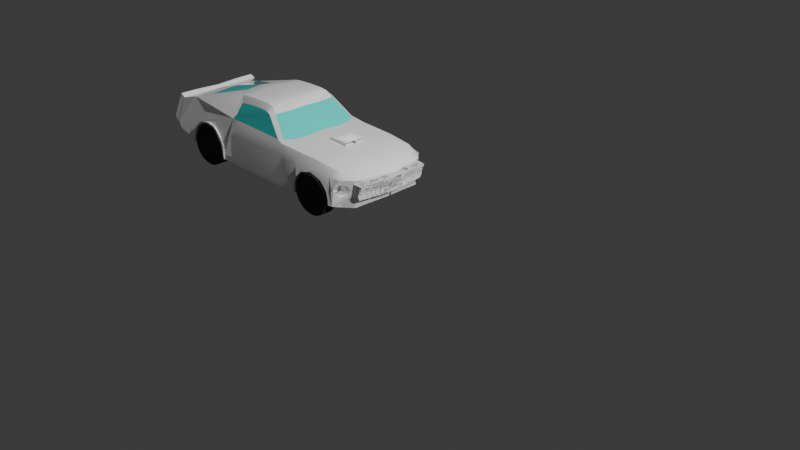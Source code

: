 # Source: Mustang19.blend  (saved by Blender 4.3.34; exported with 4.5.12 LTS)
import bpy
from mathutils import Matrix  # noqa: F401  (used for matrix-valued properties, if any)

bpy.ops.wm.read_factory_settings(use_empty=True)
scene = bpy.context.scene
scene.name = 'Scene'

# ---- collections
col_collection = bpy.data.collections.new('Collection'); scene.collection.children.link(col_collection)

# ---- materials (node trees are filled in below, after node groups)
mat_material_005 = bpy.data.materials.new('Material.005')
mat_material_001 = bpy.data.materials.new('Material.001')
mat_material = bpy.data.materials.new('Material')
mat_material_003 = bpy.data.materials.new('Material.003')
mat_material_004 = bpy.data.materials.new('Material.004')

# ---- node groups
ng_smooth_by_angle = bpy.data.node_groups.new('Smooth by Angle', 'GeometryNodeTree')
_s = ng_smooth_by_angle.interface.new_socket(name='Mesh', in_out='OUTPUT', socket_type='NodeSocketGeometry')
_s = ng_smooth_by_angle.interface.new_socket(name='Mesh', in_out='INPUT', socket_type='NodeSocketGeometry')
_s = ng_smooth_by_angle.interface.new_socket(name='Angle', in_out='INPUT', socket_type='NodeSocketFloat')
_s.subtype = 'ANGLE'
_s.default_value = 0.5236
_s.min_value = 0.0
_s.max_value = 3.142
_s.description = 'Maximum face angle for smooth edges'
_s = ng_smooth_by_angle.interface.new_socket(name='Ignore Sharpness', in_out='INPUT', socket_type='NodeSocketBool')
_s.force_non_field = True
ng_smooth_by_angle.description = 'Set the sharpness of mesh edges based on the angle between the neighboring faces'
ng_smooth_by_angle.is_modifier = True
_N = ng_smooth_by_angle.nodes; _L = ng_smooth_by_angle.links
n0 = _N.new('GeometryNodeSetShadeSmooth'); n0.name = 'Set Shade Smooth'; n0.location = (120, -80)
n0.domain = 'EDGE'
n1 = _N.new('GeometryNodeSetShadeSmooth'); n1.name = 'Set Shade Smooth.001'; n1.location = (300, -80)
n2 = _N.new('NodeGroupOutput'); n2.name = 'Group Output'; n2.location = (480, -80)
n3 = _N.new('GeometryNodeInputMeshEdgeAngle'); n3.name = 'Edge Angle'; n3.location = (-440, -240)
n4 = _N.new('NodeGroupInput'); n4.name = 'Group Input'; n4.location = (-80, -80)
n5 = _N.new('GeometryNodeInputEdgeSmooth'); n5.name = 'Is Edge Smooth'; n5.location = (-260, -120)
n6 = _N.new('GeometryNodeInputShadeSmooth'); n6.name = 'Is Shade Smooth'; n6.location = (-440, -397)
n7 = _N.new('FunctionNodeCompare'); n7.name = 'Compare'; n7.location = (-260, -260)
n7.operation = 'LESS_EQUAL'
n7.inputs[6].default_value = (0.0, 0.0, 0.0, 0.0)
n7.inputs[7].default_value = (0.0, 0.0, 0.0, 0.0)
n8 = _N.new('FunctionNodeBooleanMath'); n8.name = 'Boolean Math.001'; n8.location = (-80, -260)
n9 = _N.new('NodeGroupInput'); n9.name = 'Group Input.001'; n9.location = (-440, -329)
n10 = _N.new('NodeGroupInput'); n10.name = 'Group Input.002'; n10.location = (-259, -189)
n11 = _N.new('FunctionNodeBooleanMath'); n11.name = 'Boolean Math'; n11.location = (-80, -149)
n11.operation = 'OR'
n12 = _N.new('FunctionNodeBooleanMath'); n12.name = 'Boolean Math.002'; n12.location = (-260, -380)
n12.operation = 'OR'
n13 = _N.new('NodeGroupInput'); n13.name = 'Group Input.003'; n13.location = (-440, -460)
_L.new(n3.outputs[0], n7.inputs[0])
_L.new(n1.outputs[0], n2.inputs[0])
_L.new(n9.outputs[1], n7.inputs[1])
_L.new(n7.outputs[0], n8.inputs[0])
_L.new(n4.outputs[0], n0.inputs[0])
_L.new(n0.outputs[0], n1.inputs[0])
_L.new(n8.outputs[0], n0.inputs[2])
_L.new(n10.outputs[2], n11.inputs[1])
_L.new(n5.outputs[0], n11.inputs[0])
_L.new(n11.outputs[0], n0.inputs[1])
_L.new(n13.outputs[2], n12.inputs[1])
_L.new(n6.outputs[0], n12.inputs[0])
_L.new(n12.outputs[0], n8.inputs[1])
n2.is_active_output = True

# ---- material node trees
mat_material_005.use_nodes = True; mat_material_005.node_tree.nodes.clear()
_N = mat_material_005.node_tree.nodes; _L = mat_material_005.node_tree.links
n0 = _N.new('ShaderNodeBsdfPrincipled'); n0.name = 'Principled BSDF'; n0.location = (351, 263)
n0.inputs[0].default_value = (1.0, 1.0, 1.0, 1.0)
n0.inputs[2].default_value = 0.3
n0.inputs[3].default_value = 1.45
n1 = _N.new('ShaderNodeOutputMaterial'); n1.name = 'Material Output'; n1.location = (1198, 11)
n2 = _N.new('ShaderNodeLayerWeight'); n2.name = 'Layer Weight'; n2.location = (-348, 224)
n3 = _N.new('ShaderNodeValToRGB'); n3.name = 'Color Ramp'; n3.location = (-175, 251)
while len(n3.color_ramp.elements) > 1: n3.color_ramp.elements.remove(n3.color_ramp.elements[-1])
n3.color_ramp.elements[0].position = 0.0; n3.color_ramp.elements[0].color = (0.0, 0.0, 0.0, 1.0)
_e = n3.color_ramp.elements.new(1.0); _e.color = (1.0, 1.0, 1.0, 1.0)
n4 = _N.new('ShaderNodeMix'); n4.name = 'Mix'; n4.location = (100, 231)
n4.data_type = 'RGBA'
n4.inputs[6].default_value = (0.4969, 0.003035, 0.01033, 1.0)
n4.inputs[7].default_value = (0.4969, 0.003035, 0.01033, 1.0)
_L.new(n2.outputs[1], n3.inputs[0])
_L.new(n3.outputs[0], n4.inputs[0])
_L.new(n0.outputs[0], n1.inputs[0])
n1.is_active_output = True
mat_material_001.use_nodes = True; mat_material_001.node_tree.nodes.clear()
_N = mat_material_001.node_tree.nodes; _L = mat_material_001.node_tree.links
n0 = _N.new('ShaderNodeBsdfPrincipled'); n0.name = 'Principled BSDF'; n0.location = (10, 300)
n0.inputs[0].default_value = (0.05404, 0.8003, 0.7264, 1.0)
n0.inputs[2].default_value = 0.0
n1 = _N.new('ShaderNodeOutputMaterial'); n1.name = 'Material Output'; n1.location = (300, 300)
_L.new(n0.outputs[0], n1.inputs[0])
n1.is_active_output = True
mat_material.use_nodes = True; mat_material.node_tree.nodes.clear()
_N = mat_material.node_tree.nodes; _L = mat_material.node_tree.links
n0 = _N.new('ShaderNodeBsdfPrincipled'); n0.name = 'Principled BSDF'; n0.location = (-14, 296)
n0.inputs[0].default_value = (0.02679, 0.02679, 0.02679, 1.0)
n0.inputs[2].default_value = 1.0
n1 = _N.new('ShaderNodeOutputMaterial'); n1.name = 'Material Output'; n1.location = (276, 296)
_L.new(n0.outputs[0], n1.inputs[0])
n1.is_active_output = True
mat_material_003.use_nodes = True; mat_material_003.node_tree.nodes.clear()
_N = mat_material_003.node_tree.nodes; _L = mat_material_003.node_tree.links
n0 = _N.new('ShaderNodeBsdfPrincipled'); n0.name = 'Principled BSDF'; n0.location = (10, 300)
n0.inputs[0].default_value = (1.0, 1.0, 1.0, 1.0)
n1 = _N.new('ShaderNodeOutputMaterial'); n1.name = 'Material Output'; n1.location = (300, 300)
_L.new(n0.outputs[0], n1.inputs[0])
n1.is_active_output = True
mat_material_004.use_nodes = True; mat_material_004.node_tree.nodes.clear()
_N = mat_material_004.node_tree.nodes; _L = mat_material_004.node_tree.links
n0 = _N.new('ShaderNodeBsdfPrincipled'); n0.name = 'Principled BSDF'; n0.location = (10, 300)
n0.inputs[0].default_value = (0.2115, 0.2115, 0.2115, 1.0)
n1 = _N.new('ShaderNodeOutputMaterial'); n1.name = 'Material Output'; n1.location = (300, 300)
_L.new(n0.outputs[0], n1.inputs[0])
n1.is_active_output = True

# ---- world
world_world = bpy.data.worlds.new('World'); scene.world = world_world
world_world.use_nodes = True; world_world.node_tree.nodes.clear()
_N = world_world.node_tree.nodes; _L = world_world.node_tree.links
n0 = _N.new('ShaderNodeOutputWorld'); n0.name = 'World Output'; n0.location = (300, 300)
n1 = _N.new('ShaderNodeBackground'); n1.name = 'Background'; n1.location = (10, 300)
n1.inputs[0].default_value = (0.05088, 0.05088, 0.05088, 1.0)
_L.new(n1.outputs[0], n0.inputs[0])
n0.is_active_output = True
world_world.color = (0.05088, 0.05088, 0.05088)
world_world.sun_shadow_jitter_overblur = 0.0

# ---- cameras
cam_camera = bpy.data.cameras.new('Camera')
cam_camera.clip_end = 100.0
cam_camera.ortho_scale = 7.314

# ---- lights
light_light = bpy.data.lights.new('Light', 'POINT')
light_light.energy = 1000.0
light_light.shadow_soft_size = 0.1
light_sun = bpy.data.lights.new('Sun', 'SUN')
light_sun.energy = 1.55

# ---- meshes
me_cube_001 = bpy.data.meshes.new('Cube.001')
me_cube_001.from_pydata([(-6.72, 1.157, 3.951), (-0.4206, 0.9069, 3.676), (-6.72, 4.615e-08, 3.951), (-6.555, 8.995e-08, 4.605), (-0.3477, 4.556e-08, 3.7), (-0.157, 1.256e-07, 4.345), (-1.398, 1.204, 4.353), (-1.391, 8.941e-08, 4.616), (-4.71, 1.271, 3.741), (-2.424, 1.22, 4.361), (-3.251, 8.776e-08, 5.17), (-2.538, 1.22, 4.355), (-2.472, 8.886e-08, 4.656), (-4.375, 1.165, 4.38), (-4.332, 8.8e-08, 5.192), (-2.574, 1.268, 3.805), (-4.51, 9.917e-08, 5.18), (-6.401, 8.862e-08, 4.654), (-5.939, 8.036e-08, 4.798), (-0.8811, 1.196, 4.35), (-0.7813, 1.025e-07, 4.558), (-0.2842, 1.15e-07, 4.453), (-6.555, 1.061, 4.605), (-0.3221, 8.927e-08, 3.92), (-0.3427, 0.9056, 4.333), (-1.453, 1.089, 4.535), (-2.373, 1.101, 4.554), (-4.515, 1.065, 4.618), (-2.68, 1.012, 4.614), (-4.305, 1.067, 4.619), (-5.464, 1.008, 4.672), (-0.8168, 1.061, 4.48), (-0.2416, 0.5148, 4.356), (-1.391, 0.8449, 4.616), (-3.383, 0.906, 5.053), (-2.561, 0.8172, 4.6), (-4.231, 0.882, 5.02), (-4.367, 0.882, 4.992), (-0.7813, 0.8449, 4.558), (-0.3981, 0.5959, 4.453), (-3.767, 8.817e-08, 5.221), (-2.514, 1.263, 3.945), (-3.74, 0.8793, 5.057), (-3.493, 8.904e-08, 5.217), (-3.52, 0.8931, 5.07), (-2.494, 1.256, 4.124), (-2.498, 1.22, 4.251), (-4.049, 8.925e-08, 5.208), (-4.015, 0.882, 5.045), (-4.83, 1.064e-07, 5.117), (-3.084, 7.497e-08, 5.071), (-2.783, 1.085, 4.609), (-3.28, 0.9224, 5.03), (-2.478, 0.4296, 4.623), (-2.042, 1.276, 3.616), (-2.03, 1.265, 3.875), (-1.971, 1.26, 4.02), (-1.771, 1.273, 4.204), (-1.604, 1.273, 4.247), (-1.468, 1.261, 4.286), (-1.254, 1.265, 4.239), (-1.116, 1.268, 4.192), (-1.005, 1.273, 4.098), (-0.9089, 1.284, 3.995), (-0.8006, 1.23, 3.679), (-5.891, 1.224, 3.898), (-0.4866, 0.926, 3.985), (-5.914, 1.232, 3.694), (-4.711, 1.276, 3.604), (-4.904, 1.253, 4.158), (-4.766, 1.263, 3.959), (-4.734, 1.266, 3.88), (-4.705, 1.272, 3.712), (-5.791, 1.221, 4.077), (-5.619, 1.221, 4.23), (-5.441, 1.225, 4.309), (-5.266, 1.232, 4.313), (-5.087, 1.24, 4.304), (-4.986, 1.246, 4.242), (-3.178, 0.8242, 5.036), (-3.329, 0.7771, 5.175), (-3.504, 0.7771, 5.195), (-3.767, 0.7771, 5.193), (-4.05, 0.7771, 5.185), (-4.284, 0.7814, 5.166), (-4.453, 0.796, 5.143), (-6.392, 0.8313, 4.613), (-5.892, 0.7025, 4.771), (-6.681, 1.054, 4.675), (-6.86, 1.162, 4.084), (-6.86, 5.96e-08, 4.084), (-6.681, 5.96e-08, 4.675), (-6.803, 2.193e-08, 3.958), (-6.803, 1.159, 3.958), (-6.617, 1.058, 4.648), (-6.617, 3.834e-08, 4.648), (-6.639, 1.174, 3.822), (-4.863, 0.3508, 5.069), (-6.055, 8.665e-08, 4.753), (-4.458, 0.9886, 4.719), (-3.102, 0.4076, 5.052), (-2.644, 1.106, 4.558), (-2.77, 1.271, 3.74), (-2.942, 1.271, 3.742), (-4.647, 1.271, 3.742), (-4.354, 1.116, 4.508), (-4.391, 1.271, 3.742), (-4.392, 1.249, 4.266), (-0.4944, 0.8411, 3.902), (-0.5566, 1.077, 4.323), (-0.607, 1.014, 4.427), (-0.6206, 1.183, 4.3), (-0.659, 1.232, 4.247), (-0.6928, 1.246, 4.181), (-0.7221, 1.254, 4.089), (-0.7294, 1.239, 4.024), (-0.6902, 1.214, 3.976), (-0.6082, 1.177, 3.916), (-0.5804, 1.052, 3.894), (-0.5235, 0.9754, 3.895), (-0.4681, 0.9462, 4.158), (-0.2389, 0.1251, 4.287), (-0.2584, 0.2299, 4.287), (-0.3098, 0.8518, 4.287), (-0.2537, 8.758e-08, 3.77), (-0.2347, 9.186e-08, 3.883), (-0.1918, 1.24e-07, 4.287), (-0.3651, 0.8889, 4.212), (-0.4542, 0.8703, 3.971), (-0.4529, 0.8068, 3.92), (-0.3219, 1.245e-07, 4.026), (-0.4188, 0.9027, 4.103), (-2.014, 1.215, 4.358), (-5.957, 1.229, 3.701), (-4.671, 1.276, 3.604), (-4.677, 1.271, 3.742), (-4.671, 1.272, 3.719), (-4.7, 1.258, 3.887), (-4.725, 1.251, 3.962), (-4.874, 1.244, 4.166), (-4.952, 1.237, 4.254), (-5.071, 1.224, 4.331), (-5.273, 1.203, 4.354), (-5.449, 1.203, 4.324), (-5.633, 1.203, 4.268), (-5.814, 1.215, 4.115), (-5.931, 1.22, 3.92), (-4.677, 1.313, 3.742), (-4.71, 1.313, 3.741), (-4.734, 1.308, 3.88), (-4.671, 1.3, 3.604), (-4.711, 1.3, 3.604), (-4.874, 1.297, 4.122), (-4.755, 1.306, 3.962), (-4.705, 1.314, 3.712), (-5.914, 1.275, 3.694), (-5.891, 1.267, 3.898), (-5.791, 1.263, 4.077), (-5.619, 1.245, 4.23), (-5.444, 1.245, 4.29), (-5.269, 1.27, 4.313), (-5.071, 1.267, 4.298), (-4.962, 1.289, 4.227), (-5.957, 1.271, 3.701), (-4.671, 1.314, 3.719), (-4.7, 1.301, 3.887), (-4.725, 1.293, 3.962), (-4.854, 1.293, 4.167), (-4.945, 1.294, 4.26), (-5.075, 1.292, 4.335), (-5.276, 1.303, 4.354), (-5.47, 1.28, 4.323), (-5.628, 1.27, 4.27), (-5.811, 1.266, 4.115), (-5.929, 1.271, 3.92), (-0.4735, 0.9366, 4.064), (-0.4451, 0.8865, 4.044), (-0.1605, 1.272e-07, 4.312), (-0.4905, 0.8962, 3.932), (-0.4114, 0.9427, 4.23), (-0.2753, 0.1251, 4.287), (-0.2948, 0.2299, 4.287), (-0.3462, 0.8518, 4.287), (-0.3583, 1.245e-07, 4.026), (-0.3585, 8.927e-08, 3.92), (-0.4893, 0.8068, 3.92), (-0.4015, 0.8889, 4.212), (-0.4815, 0.8865, 4.044), (-0.4906, 0.8703, 3.971), (-0.4552, 0.9027, 4.103), (-0.2282, 1.24e-07, 4.287), (-0.4746, 0.9357, 4.057), (-1.993, 8.911e-08, 4.638), (-1.391, 0.2718, 4.616), (-1.993, 0.2718, 4.638), (-1.435, 0.2718, 4.695), (-1.435, 9.099e-08, 4.695), (-1.926, 9.525e-08, 4.682), (-1.926, 0.2718, 4.682), (-1.43, 9.079e-08, 4.685), (-1.391, 0.2622, 4.616), (-1.43, 0.2631, 4.685), (-1.527, 0.2622, 4.616), (-1.527, 8.941e-08, 4.616), (-1.566, 9.079e-08, 4.685), (-1.566, 0.2631, 4.685), (-0.5778, 1.101, 4.213), (-0.596, 1.124, 4.214), (-0.6171, 1.148, 4.208), (-0.6481, 1.18, 4.189), (-0.6683, 1.199, 4.17), (-0.6894, 1.218, 4.14), (-0.7045, 1.229, 4.111), (-0.7143, 1.232, 4.086), (-0.7199, 1.231, 4.065), (-0.7259, 1.225, 4.035), (-0.7255, 1.222, 4.021), (-0.7074, 1.215, 4.005), (-0.6792, 1.198, 3.981), (-0.6485, 1.175, 3.958), (-0.6326, 1.153, 3.949), (-0.621, 1.129, 3.944), (-0.6091, 1.096, 3.943), (-0.5979, 1.066, 3.944), (-0.5846, 1.049, 3.946), (-0.569, 1.029, 3.96), (-0.5528, 1.008, 3.98), (-0.5358, 0.9887, 4.001), (-0.5157, 0.9709, 4.027), (-0.5074, 0.9666, 4.05), (-0.5018, 0.9657, 4.073), (-0.4962, 0.9659, 4.102), (-0.4969, 0.9732, 4.128), (-0.5045, 0.9852, 4.15), (-0.512, 1.001, 4.168), (-0.5246, 1.023, 4.189), (-0.535, 1.044, 4.202), (-0.5544, 1.071, 4.211), (-0.8194, 1.102, 4.184), (-0.8194, 1.121, 4.185), (-0.8194, 1.137, 4.181), (-0.8194, 1.161, 4.166), (-0.8194, 1.173, 4.153), (-0.8194, 1.189, 4.127), (-0.8194, 1.198, 4.104), (-0.8194, 1.201, 4.085), (-0.8194, 1.199, 4.067), (-0.8194, 1.198, 4.04), (-0.8194, 1.194, 4.031), (-0.8194, 1.189, 4.019), (-0.8194, 1.176, 4.0), (-0.8194, 1.159, 3.982), (-0.8194, 1.145, 3.977), (-0.8194, 1.126, 3.973), (-0.8194, 1.096, 3.972), (-0.8194, 1.068, 3.973), (-0.8194, 1.06, 3.974), (-0.8194, 1.048, 3.983), (-0.8194, 1.029, 4.001), (-0.8194, 1.011, 4.02), (-0.8194, 0.9981, 4.038), (-0.8194, 0.9954, 4.053), (-0.8194, 0.9945, 4.074), (-0.8194, 0.9947, 4.098), (-0.8194, 1.0, 4.117), (-0.8194, 1.009, 4.134), (-0.8194, 1.022, 4.148), (-0.8194, 1.041, 4.166), (-0.8194, 1.056, 4.176), (-0.8194, 1.077, 4.182), (-0.5918, 1.008, 3.98), (-0.5748, 0.9887, 4.001), (-0.7533, 1.231, 4.086), (-0.7588, 1.23, 4.065), (-0.5547, 0.9709, 4.027), (-0.7649, 1.224, 4.035), (-0.5464, 0.9666, 4.05), (-0.7645, 1.221, 4.021), (-0.5408, 0.9657, 4.073), (-0.7464, 1.215, 4.005), (-0.5351, 0.9659, 4.102), (-0.7182, 1.198, 3.981), (-0.5359, 0.9732, 4.128), (-0.6875, 1.175, 3.958), (-0.5434, 0.9852, 4.15), (-0.6716, 1.153, 3.949), (-0.6168, 1.101, 4.213), (-0.6349, 1.124, 4.214), (-0.551, 1.001, 4.168), (-0.66, 1.129, 3.944), (-0.6561, 1.148, 4.208), (-0.5636, 1.023, 4.189), (-0.6481, 1.096, 3.943), (-0.687, 1.18, 4.189), (-0.574, 1.044, 4.202), (-0.6368, 1.066, 3.944), (-0.7073, 1.198, 4.17), (-0.5933, 1.071, 4.211), (-0.6236, 1.049, 3.946), (-0.7283, 1.217, 4.14), (-0.608, 1.029, 3.96), (-0.7435, 1.228, 4.111), (-0.7265, 1.239, 4.02), (-0.8699, 1.279, 3.702), (-1.254, 1.265, 4.239), (-0.8194, 1.101, 4.213), (-0.8194, 1.124, 4.214), (-0.8194, 1.148, 4.208), (-0.8194, 1.18, 4.189), (-0.8194, 1.196, 4.17), (-0.8194, 1.215, 4.14), (-0.8194, 1.226, 4.111), (-0.8194, 1.23, 4.086), (-0.8194, 1.228, 4.065), (-0.8194, 1.226, 4.035), (-0.8194, 1.221, 4.021), (-0.8194, 1.215, 4.005), (-0.8194, 1.198, 3.981), (-0.8194, 1.175, 3.958), (-0.8194, 1.129, 3.944), (-0.8194, 1.153, 3.949), (-0.8194, 1.096, 3.943), (-0.8194, 1.066, 3.944), (-0.8194, 1.049, 3.946), (-0.8194, 1.029, 3.96), (-0.8194, 1.008, 3.98), (-0.8194, 0.9887, 4.001), (-0.8194, 0.9709, 4.027), (-0.8194, 0.9666, 4.05), (-0.8194, 0.9657, 4.073), (-0.8194, 0.9659, 4.102), (-0.8194, 0.9732, 4.128), (-0.8194, 0.9852, 4.15), (-0.8194, 1.001, 4.168), (-0.8194, 1.023, 4.189), (-0.8194, 1.044, 4.202), (-0.8194, 1.071, 4.211), (-4.71, 0.9711, 3.741), (-5.891, 0.9244, 3.898), (-5.914, 0.9325, 3.694), (-4.711, 0.9758, 3.604), (-4.904, 0.9527, 4.158), (-4.766, 0.9634, 3.959), (-4.734, 0.9663, 3.88), (-4.705, 0.9721, 3.712), (-5.791, 0.9205, 4.077), (-5.619, 0.921, 4.23), (-5.441, 0.925, 4.309), (-5.266, 0.9323, 4.313), (-5.087, 0.9405, 4.304), (-4.986, 0.9464, 4.242), (-5.957, 0.9289, 3.701), (-4.671, 0.9758, 3.604), (-5.619, 0.9455, 4.23), (-0.8768, 1.282, 3.848), (-2.042, 1.05, 3.616), (-2.03, 1.039, 3.875), (-1.971, 1.034, 4.02), (-1.771, 1.047, 4.204), (-1.604, 1.047, 4.247), (-1.468, 1.035, 4.286), (-1.254, 1.039, 4.239), (-1.116, 1.042, 4.192), (-1.005, 1.047, 4.098), (-0.9089, 1.058, 3.995), (-0.8699, 1.053, 3.702), (-0.8768, 1.056, 3.848)], [], [(95, 94, 88, 91), (19, 109, 111, 112, 113, 114, 115, 302, 64, 303, 354, 63), (38, 33, 193, 200, 7, 20), (13, 11, 46, 45, 41, 15, 102, 103, 106, 107), (48, 36, 84, 83), (36, 37, 85, 84), (39, 38, 20, 21), (32, 39, 21, 5), (194, 192, 197, 198), (6, 132, 9, 26, 25), (19, 6, 25, 31), (31, 25, 33, 38), (44, 42, 82, 81), (136, 134, 150, 164), (34, 44, 81, 80), (11, 13, 105, 29, 51, 101, 26, 9), (42, 48, 83, 82), (80, 79, 52, 34), (29, 27, 99, 37, 36, 48, 42, 44, 34, 52, 51), (97, 87, 18, 49), (22, 94, 95, 3), (86, 17, 3, 22), (0, 2, 92, 93), (92, 95, 91, 90), (94, 93, 89, 88), (22, 0, 93, 94), (2, 3, 95, 92), (92, 90, 89, 93), (88, 89, 90, 91), (82, 83, 47, 40), (83, 84, 14, 47), (81, 82, 40, 43), (84, 85, 16, 14), (80, 81, 43, 10), (79, 100, 50, 12, 53, 35, 28), (22, 0, 96, 133, 146, 145, 144, 143, 142, 141, 140, 139, 138, 137, 135, 104, 106, 107, 13, 105, 29, 27, 30, 86), (19, 31, 110, 109), (1, 108, 129, 23, 125, 124, 4), (16, 85, 37, 99, 27, 30, 86, 17, 98, 18, 87, 97, 49), (39, 110, 31, 38), (108, 119, 118, 117, 116, 302, 115, 114, 214, 215, 216, 217, 218, 219, 220, 221, 222, 223, 224, 225, 226, 227, 228, 229, 230, 231, 175, 191, 66, 178), (121, 126, 190, 180), (127, 131, 176, 191, 175, 120, 179, 24, 32, 5, 177, 126, 121, 122, 123), (63, 62, 61, 60, 59, 58, 57, 56, 55, 132, 6, 19), (77, 78, 162, 161), (148, 147, 164, 150, 151, 154), (147, 165, 166, 167, 168, 169, 170, 171, 172, 173, 174, 163, 155, 156, 157, 158, 159, 160, 161, 162, 152, 153, 149, 148), (78, 69, 152, 162), (135, 136, 164, 147), (134, 68, 151, 150), (135, 137, 165, 147), (71, 8, 148, 149), (69, 70, 153, 152), (137, 138, 166, 165), (70, 71, 149, 153), (138, 139, 167, 166), (72, 8, 148, 154), (139, 140, 168, 167), (68, 72, 154, 151), (140, 141, 169, 168), (67, 65, 156, 155), (141, 142, 170, 169), (65, 73, 157, 156), (142, 143, 171, 170), (73, 74, 158, 157), (143, 144, 172, 171), (74, 75, 159, 158), (144, 145, 173, 172), (133, 67, 155, 163), (75, 76, 160, 159), (145, 146, 174, 173), (76, 77, 161, 160), (146, 133, 163, 174), (153, 149, 148, 154, 151, 150, 164, 147, 165, 166, 167, 168, 169, 170, 171, 172, 173, 174, 163, 155, 156, 157, 158, 159, 160, 161, 162, 152), (79, 80, 10, 50, 100), (24, 109, 110, 39, 32), (180, 190, 183, 184, 185, 188, 187, 189, 186, 182, 181), (123, 122, 181, 182), (176, 131, 189, 187), (23, 129, 185, 184), (126, 130, 183, 190), (129, 128, 188, 185), (127, 123, 182, 186), (130, 23, 184, 183), (131, 127, 186, 189), (128, 176, 187, 188), (122, 121, 180, 181), (191, 176, 128, 129, 108, 178, 66), (196, 195, 198, 197), (192, 194, 193, 33, 25, 26, 101, 51, 52, 79, 28, 35, 53, 12), (192, 7, 199, 196, 197), (193, 194, 198, 195), (200, 201, 205, 202), (203, 202, 205, 204), (199, 201, 200, 193, 195, 196), (199, 7, 203, 204), (201, 199, 204, 205), (7, 200, 202, 203), (175, 231, 232, 233, 234, 235, 236, 237, 206, 207, 208, 209, 210, 211, 212, 213, 214, 114, 113, 112, 111, 109, 24, 179, 120), (271, 270, 325, 326), (245, 244, 243, 242, 241, 240, 239, 238, 269, 268, 267, 266, 265, 264, 263, 262, 261, 260, 259, 258, 257, 256, 255, 254, 253, 252, 251, 250, 249, 248, 247, 246), (273, 272, 312, 313), (274, 271, 326, 327), (275, 273, 313, 314), (276, 274, 327, 328), (277, 275, 314, 315), (278, 276, 328, 329), (279, 277, 315, 316), (280, 278, 329, 330), (281, 279, 316, 317), (282, 280, 330, 331), (283, 281, 317, 318), (284, 282, 331, 332), (285, 283, 318, 320), (287, 286, 305, 306), (288, 284, 332, 333), (289, 285, 320, 319), (290, 287, 306, 307), (291, 288, 333, 334), (292, 289, 319, 321), (293, 290, 307, 308), (294, 291, 334, 335), (295, 292, 321, 322), (296, 293, 308, 309), (297, 294, 335, 336), (298, 295, 322, 323), (299, 296, 309, 310), (286, 297, 336, 305), (300, 298, 323, 324), (301, 299, 310, 311), (270, 300, 324, 325), (272, 301, 311, 312), (213, 212, 301, 272), (226, 225, 300, 270), (212, 211, 299, 301), (225, 224, 298, 300), (206, 237, 297, 286), (211, 210, 296, 299), (224, 223, 295, 298), (237, 236, 294, 297), (210, 209, 293, 296), (223, 222, 292, 295), (236, 235, 291, 294), (209, 208, 290, 293), (222, 221, 289, 292), (235, 234, 288, 291), (208, 207, 287, 290), (221, 220, 285, 289), (234, 233, 284, 288), (207, 206, 286, 287), (220, 219, 283, 285), (233, 232, 282, 284), (219, 218, 281, 283), (232, 231, 280, 282), (218, 217, 279, 281), (231, 230, 278, 280), (217, 216, 277, 279), (230, 229, 276, 278), (216, 215, 275, 277), (229, 228, 274, 276), (215, 214, 273, 275), (228, 227, 271, 274), (214, 213, 272, 273), (227, 226, 270, 271), (64, 302, 116, 117, 118, 119, 108, 1), (238, 239, 306, 305), (239, 240, 307, 306), (240, 241, 308, 307), (241, 242, 309, 308), (242, 243, 310, 309), (243, 244, 311, 310), (244, 245, 312, 311), (245, 246, 313, 312), (246, 247, 314, 313), (247, 248, 315, 314), (248, 249, 316, 315), (249, 250, 317, 316), (250, 251, 318, 317), (251, 252, 320, 318), (252, 253, 319, 320), (253, 254, 321, 319), (254, 255, 322, 321), (255, 256, 323, 322), (256, 257, 324, 323), (257, 258, 325, 324), (258, 259, 326, 325), (259, 260, 327, 326), (260, 261, 328, 327), (261, 262, 329, 328), (262, 263, 330, 329), (263, 264, 331, 330), (264, 265, 332, 331), (265, 266, 333, 332), (266, 267, 334, 333), (267, 268, 335, 334), (268, 269, 336, 335), (269, 238, 305, 336), (134, 136, 135, 104, 106, 103, 102, 15, 41, 45, 46, 11, 9, 132, 55, 54), (75, 74, 346, 347), (70, 69, 341, 342), (76, 75, 347, 348), (8, 71, 343, 337), (71, 70, 342, 343), (77, 76, 348, 349), (8, 72, 344, 337), (78, 77, 349, 350), (72, 68, 340, 344), (69, 78, 350, 341), (65, 67, 339, 338), (74, 158, 353, 346), (73, 65, 338, 345), (74, 73, 345, 346), (68, 134, 352, 340), (67, 133, 351, 339), (351, 339, 340, 352, 344, 337, 343, 342, 341, 350, 349, 348, 347, 346, 353, 345, 338), (63, 354, 366, 364), (354, 303, 365, 366), (59, 60, 361, 360), (56, 57, 358, 357), (60, 61, 362, 361), (57, 58, 359, 358), (54, 55, 356, 355), (61, 62, 363, 362), (58, 59, 360, 359), (55, 56, 357, 356), (62, 63, 364, 363), (355, 356, 357, 358, 359, 360, 361, 362, 363, 364, 366, 365)])
me_cube_001.polygons.foreach_set('use_smooth', [True] * 227)
me_cube_001.polygons.foreach_set('material_index', [0, 0, 0, 0, 0, 0, 0, 0, 0, 0, 0, 0, 0, 0, 0, 0, 0, 0, 1, 1, 0, 0, 0, 0, 0, 0, 0, 0, 0, 0, 0, 0, 0, 0, 1, 0, 0, 0, 0, 0, 0, 0, 0, 0, 0, 0, 0, 0, 0, 0, 0, 0, 0, 0, 0, 0, 0, 0, 0, 0, 0, 0, 0, 0, 0, 0, 0, 0, 0, 0, 0, 0, 0, 0, 0, 0, 0, 0, 0, 0, 0, 0, 0, 0, 0, 0, 0, 0, 0, 0, 0, 0, 0, 0, 0, 0, 0, 0, 0, 0, 3, 0, 0, 0, 0, 0, 0, 0, 0, 0, 0, 0, 0, 0, 0, 0, 0, 0, 0, 0, 0, 0, 0, 0, 0, 0, 0, 0, 0, 0, 0, 0, 0, 0, 0, 0, 0, 0, 0, 0, 0, 0, 0, 0, 0, 0, 0, 0, 0, 0, 0, 0, 0, 0, 0, 0, 0, 0, 0, 0, 0, 0, 0, 0, 0, 4, 4, 4, 4, 4, 4, 4, 4, 4, 4, 4, 4, 4, 4, 4, 4, 4, 4, 4, 4, 4, 4, 4, 4, 4, 4, 4, 4, 4, 4, 4, 4, 0, 0, 0, 0, 0, 0, 0, 0, 0, 0, 0, 0, 0, 0, 0, 0, 0, 0, 0, 0, 0, 0, 0, 0, 0, 0, 0, 0, 0, 0])
_uv = me_cube_001.uv_layers.new(name='UVMap')
_uv.uv.foreach_set('vector', [0.875, 0.625, 0.875, 0.518, 0.875, 0.518, 0.875, 0.625, 0.6478, 0.5, 0.6363, 0.5114, 0.6154, 0.5068, 0.5923, 0.5018, 0.5632, 0.496, 0.5351, 0.4906, 0.5204, 0.488, 0.5194, 0.4881, 0.4446, 0.4752, 0.4699, 0.4744, 0.4826, 0.474, 0.4953, 0.4737, 0.6478, 0.5422, 0.6706, 0.5422, 0.6706, 0.5984, 0.6706, 0.5993, 0.6706, 0.625, 0.6478, 0.625, 0.625, 0.3446, 0.625, 0.4112, 0.5893, 0.4125, 0.5464, 0.413, 0.4863, 0.4124, 0.4393, 0.4102, 0.4179, 0.4027, 0.4189, 0.3963, 0.4178, 0.3421, 0.5856, 0.3431, 0.7658, 0.5422, 0.7804, 0.5422, 0.7804, 0.5836, 0.7658, 0.5836, 0.7804, 0.5422, 0.7877, 0.5422, 0.7877, 0.5836, 0.7804, 0.5836, 0.6297, 0.5422, 0.6478, 0.5422, 0.6478, 0.625, 0.6297, 0.625, 0.625, 0.5422, 0.6297, 0.5422, 0.6297, 0.625, 0.625, 0.625, 0.6934, 0.5987, 0.694, 0.625, 0.694, 0.625, 0.6934, 0.5987, 0.6706, 0.5, 0.694, 0.5, 0.7097, 0.5, 0.7097, 0.518, 0.6706, 0.518, 0.6478, 0.5, 0.6706, 0.5, 0.6706, 0.518, 0.6478, 0.518, 0.6478, 0.518, 0.6706, 0.518, 0.6706, 0.5422, 0.6478, 0.5422, 0.7367, 0.5422, 0.7512, 0.5422, 0.7512, 0.5836, 0.7367, 0.5836, 0.4101, 0.3316, 0.375, 0.3315, 0.375, 0.3315, 0.4101, 0.3316, 0.7221, 0.5422, 0.7367, 0.5422, 0.7367, 0.5836, 0.7221, 0.5836, 0.7138, 0.5, 0.7804, 0.5, 0.7804, 0.509, 0.7804, 0.518, 0.7187, 0.518, 0.7142, 0.518, 0.7097, 0.518, 0.7097, 0.5, 0.7512, 0.5422, 0.7658, 0.5422, 0.7658, 0.5836, 0.7512, 0.5836, 0.7221, 0.5836, 0.7187, 0.5521, 0.7187, 0.5415, 0.7221, 0.5422, 0.7804, 0.518, 0.7877, 0.5301, 0.7877, 0.5362, 0.7877, 0.5422, 0.7804, 0.5422, 0.7658, 0.5422, 0.7512, 0.5422, 0.7367, 0.5422, 0.7221, 0.5422, 0.7187, 0.5415, 0.7187, 0.518, 0.8041, 0.5896, 0.8445, 0.5445, 0.8445, 0.625, 0.8041, 0.625, 0.875, 0.518, 0.875, 0.518, 0.875, 0.625, 0.875, 0.625, 0.8674, 0.5299, 0.8674, 0.625, 0.875, 0.625, 0.875, 0.518, 0.0, 0.0, 0.0, 0.0, 0.0, 0.0, 0.0, 0.0, 0.0, 0.0, 0.0, 0.0, 0.0, 0.0, 0.0, 0.0, 0.875, 0.518, 0.375, 0.25, 0.375, 0.25, 0.875, 0.518, 0.875, 0.518, 0.375, 0.25, 0.375, 0.25, 0.875, 0.518, 0.0, 0.0, 0.0, 0.0, 0.0, 0.0, 0.0, 0.0, 0.0, 0.0, 0.0, 0.0, 0.0, 0.0, 0.0, 0.0, 0.625, 0.232, 0.375, 0.25, 0.375, 0.125, 0.625, 0.125, 0.7512, 0.5836, 0.7658, 0.5836, 0.7658, 0.625, 0.7512, 0.625, 0.7658, 0.5836, 0.7804, 0.5836, 0.7804, 0.625, 0.7658, 0.625, 0.7367, 0.5836, 0.7512, 0.5836, 0.7512, 0.625, 0.7367, 0.625, 0.7804, 0.5836, 0.7877, 0.5836, 0.7877, 0.625, 0.7804, 0.625, 0.7221, 0.5836, 0.7367, 0.5836, 0.7367, 0.625, 0.7221, 0.625, 0.7187, 0.5521, 0.7187, 0.5885, 0.7187, 0.625, 0.7138, 0.625, 0.7138, 0.5836, 0.7138, 0.5422, 0.7138, 0.518, 0.0, 0.0, 0.0, 0.0, 0.0, 0.0, 0.3525, 0.2632, 0.4322, 0.2747, 0.5146, 0.2892, 0.5849, 0.3136, 0.6294, 0.3442, 0.6186, 0.3322, 0.609, 0.3367, 0.5821, 0.3357, 0.553, 0.3345, 0.4878, 0.3377, 0.463, 0.3363, 0.417, 0.3314, 0.4176, 0.3325, 0.4178, 0.3421, 0.5856, 0.3431, 0.7804, 0.5, 0.7804, 0.509, 0.7804, 0.518, 0.7877, 0.5301, 0.8275, 0.524, 0.8674, 0.518, 0.6478, 0.5, 0.6478, 0.518, 0.6386, 0.5148, 0.6363, 0.5114, 0.375, 0.5, 0.4282, 0.4316, 0.4209, 0.424, 0.315, 0.315, 0.2363, 0.2363, 0.1575, 0.1575, 0.0, 0.0, 0.7877, 0.625, 0.7877, 0.5836, 0.7877, 0.5422, 0.7877, 0.5362, 0.7877, 0.5301, 0.8275, 0.53, 0.8674, 0.5299, 0.8674, 0.625, 0.8517, 0.625, 0.8445, 0.625, 0.8445, 0.5445, 0.8041, 0.5896, 0.8041, 0.625, 0.6297, 0.5422, 0.6386, 0.5148, 0.6478, 0.518, 0.6478, 0.5422, 0.4811, 0.5, 0.4868, 0.4991, 0.4946, 0.4967, 0.4991, 0.4945, 0.5071, 0.49, 0.5194, 0.4881, 0.5204, 0.488, 0.5351, 0.4906, 0.5301, 0.49, 0.523, 0.4886, 0.5197, 0.4884, 0.5153, 0.4894, 0.5101, 0.4912, 0.5067, 0.4933, 0.506, 0.4946, 0.5056, 0.4955, 0.5055, 0.4963, 0.5055, 0.4971, 0.5055, 0.4977, 0.508, 0.4986, 0.5118, 0.4995, 0.5158, 0.5005, 0.5214, 0.5017, 0.5268, 0.5026, 0.5362, 0.504, 0.5458, 0.5054, 0.5312, 0.5045, 0.5285, 0.5041, 0.5, 0.5, 0.4905, 0.5, 0.5848, 0.5695, 0.5787, 0.5787, 0.5787, 0.5787, 0.5848, 0.5695, 0.4576, 0.4616, 0.4484, 0.4522, 0.4438, 0.4475, 0.5285, 0.5041, 0.5312, 0.5045, 0.5625, 0.509, 0.5938, 0.5135, 0.625, 0.518, 0.625, 0.5422, 0.625, 0.625, 0.6019, 0.6019, 0.5787, 0.5787, 0.5848, 0.5695, 0.5489, 0.5272, 0.4458, 0.4425, 0.4953, 0.4737, 0.5411, 0.4695, 0.5755, 0.4651, 0.5861, 0.4597, 0.5979, 0.4515, 0.5835, 0.4464, 0.5674, 0.4402, 0.5065, 0.4327, 0.4592, 0.4305, 0.625, 0.431, 0.625, 0.4544, 0.6478, 0.5, 0.0, 0.0, 0.0, 0.0, 0.0, 0.0, 0.0, 0.0, 0.4162, 0.3302, 0.417, 0.3314, 0.4101, 0.3316, 0.375, 0.3315, 0.375, 0.33, 0.4077, 0.3303, 0.417, 0.3314, 0.463, 0.3363, 0.4878, 0.3377, 0.553, 0.3345, 0.5821, 0.3357, 0.609, 0.3367, 0.6186, 0.3322, 0.6294, 0.3442, 0.5849, 0.3136, 0.5146, 0.2892, 0.4322, 0.2747, 0.3525, 0.2632, 0.375, 0.2801, 0.45, 0.2805, 0.5161, 0.2844, 0.5709, 0.2915, 0.597, 0.2992, 0.5974, 0.3069, 0.5929, 0.3148, 0.5731, 0.3192, 0.5368, 0.3236, 0.4832, 0.3282, 0.4585, 0.3294, 0.4162, 0.3302, 0.0, 0.0, 0.0, 0.0, 0.0, 0.0, 0.0, 0.0, 0.417, 0.3314, 0.4101, 0.3316, 0.4101, 0.3316, 0.417, 0.3314, 0.0, 0.0, 0.0, 0.0, 0.0, 0.0, 0.0, 0.0, 0.417, 0.3314, 0.463, 0.3363, 0.463, 0.3363, 0.417, 0.3314, 0.0, 0.0, 0.0, 0.0, 0.0, 0.0, 0.0, 0.0, 0.0, 0.0, 0.0, 0.0, 0.0, 0.0, 0.0, 0.0, 0.463, 0.3363, 0.4878, 0.3377, 0.4878, 0.3377, 0.463, 0.3363, 0.0, 0.0, 0.0, 0.0, 0.0, 0.0, 0.0, 0.0, 0.4878, 0.3377, 0.553, 0.3345, 0.553, 0.3345, 0.4878, 0.3377, 0.0, 0.0, 0.0, 0.0, 0.0, 0.0, 0.0, 0.0, 0.553, 0.3345, 0.5821, 0.3357, 0.5821, 0.3357, 0.553, 0.3345, 0.0, 0.0, 0.0, 0.0, 0.0, 0.0, 0.0, 0.0, 0.5821, 0.3357, 0.609, 0.3367, 0.609, 0.3367, 0.5821, 0.3357, 0.0, 0.0, 0.0, 0.0, 0.0, 0.0, 0.0, 0.0, 0.609, 0.3367, 0.6186, 0.3322, 0.6186, 0.3322, 0.609, 0.3367, 0.0, 0.0, 0.0, 0.0, 0.0, 0.0, 0.0, 0.0, 0.6186, 0.3322, 0.6294, 0.3442, 0.6294, 0.3442, 0.6186, 0.3322, 0.0, 0.0, 0.0, 0.0, 0.0, 0.0, 0.0, 0.0, 0.6294, 0.3442, 0.5849, 0.3136, 0.5849, 0.3136, 0.6294, 0.3442, 0.0, 0.0, 0.0, 0.0, 0.0, 0.0, 0.0, 0.0, 0.5849, 0.3136, 0.5146, 0.2892, 0.5146, 0.2892, 0.5849, 0.3136, 0.0, 0.0, 0.0, 0.0, 0.0, 0.0, 0.0, 0.0, 0.0, 0.0, 0.0, 0.0, 0.0, 0.0, 0.0, 0.0, 0.5146, 0.2892, 0.4322, 0.2747, 0.4322, 0.2747, 0.5146, 0.2892, 0.0, 0.0, 0.0, 0.0, 0.0, 0.0, 0.0, 0.0, 0.4322, 0.2747, 0.3525, 0.2632, 0.3525, 0.2632, 0.4322, 0.2747, 0.0, 0.0, 0.0, 0.0, 0.0, 0.0, 0.0, 0.0, 0.0, 0.0, 0.0, 0.0, 0.0, 0.0, 0.0, 0.0, 0.0, 0.0, 0.0, 0.0, 0.0, 0.0, 0.0, 0.0, 0.0, 0.0, 0.0, 0.0, 0.0, 0.0, 0.0, 0.0, 0.0, 0.0, 0.0, 0.0, 0.0, 0.0, 0.0, 0.0, 0.0, 0.0, 0.0, 0.0, 0.0, 0.0, 0.0, 0.0, 0.0, 0.0, 0.0, 0.0, 0.0, 0.0, 0.0, 0.0, 0.7187, 0.5521, 0.7221, 0.5836, 0.7221, 0.625, 0.7187, 0.625, 0.7187, 0.5885, 0.625, 0.518, 0.6363, 0.5114, 0.6386, 0.5148, 0.6297, 0.5422, 0.625, 0.5422, 0.5848, 0.5695, 0.5787, 0.5787, 0.4469, 0.4469, 0.315, 0.315, 0.4209, 0.424, 0.4304, 0.4314, 0.4328, 0.4333, 0.4352, 0.4351, 0.4399, 0.4388, 0.4458, 0.4425, 0.5489, 0.5272, 0.4458, 0.4425, 0.5489, 0.5272, 0.5489, 0.5272, 0.4458, 0.4425, 0.4438, 0.4475, 0.4484, 0.4522, 0.4484, 0.4522, 0.4438, 0.4475, 0.315, 0.315, 0.4209, 0.424, 0.4209, 0.424, 0.315, 0.315, 0.0, 0.0, 0.0, 0.0, 0.0, 0.0, 0.0, 0.0, 0.4209, 0.424, 0.4392, 0.4428, 0.4392, 0.4428, 0.4209, 0.424, 0.4576, 0.4616, 0.4458, 0.4425, 0.4458, 0.4425, 0.4576, 0.4616, 0.0, 0.0, 0.0, 0.0, 0.0, 0.0, 0.0, 0.0, 0.4484, 0.4522, 0.4576, 0.4616, 0.4576, 0.4616, 0.4484, 0.4522, 0.4392, 0.4428, 0.4438, 0.4475, 0.4438, 0.4475, 0.4392, 0.4428, 0.5489, 0.5272, 0.5848, 0.5695, 0.5848, 0.5695, 0.5489, 0.5272, 0.5285, 0.5041, 0.4438, 0.4475, 0.4392, 0.4428, 0.4209, 0.424, 0.4811, 0.5, 0.4905, 0.5, 0.5, 0.5, 0.6706, 0.625, 0.6706, 0.5984, 0.6934, 0.5987, 0.694, 0.625, 0.694, 0.625, 0.6934, 0.5987, 0.6706, 0.5984, 0.6706, 0.5422, 0.6706, 0.518, 0.7097, 0.518, 0.7142, 0.518, 0.7187, 0.518, 0.7187, 0.5415, 0.7187, 0.5521, 0.7138, 0.518, 0.7138, 0.5422, 0.7138, 0.5836, 0.7138, 0.625, 0.0, 0.0, 0.0, 0.0, 0.0, 0.0, 0.0, 0.0, 0.0, 0.0, 0.6706, 0.5984, 0.6934, 0.5987, 0.6934, 0.5987, 0.6706, 0.5984, 0.6706, 0.5993, 0.6706, 0.5992, 0.6706, 0.5992, 0.6706, 0.5993, 0.6706, 0.625, 0.6706, 0.5993, 0.6706, 0.5992, 0.6706, 0.625, 0.6706, 0.625, 0.6706, 0.5992, 0.6706, 0.5993, 0.6706, 0.5984, 0.6706, 0.5984, 0.6706, 0.625, 0.0, 0.0, 0.0, 0.0, 0.0, 0.0, 0.0, 0.0, 0.6706, 0.5992, 0.6706, 0.625, 0.6706, 0.625, 0.6706, 0.5992, 0.6706, 0.625, 0.6706, 0.5993, 0.6706, 0.5993, 0.6706, 0.625, 0.5312, 0.5045, 0.5458, 0.5054, 0.555, 0.5064, 0.5629, 0.5068, 0.5701, 0.507, 0.5782, 0.5071, 0.585, 0.5071, 0.5884, 0.5065, 0.5885, 0.5054, 0.5876, 0.5045, 0.5837, 0.503, 0.5737, 0.5003, 0.565, 0.4981, 0.553, 0.4951, 0.5432, 0.4928, 0.5354, 0.4911, 0.5301, 0.49, 0.5351, 0.4906, 0.5632, 0.496, 0.5923, 0.5018, 0.6154, 0.5068, 0.6363, 0.5114, 0.625, 0.518, 0.5938, 0.5135, 0.5625, 0.509, 0.5158, 0.5005, 0.5118, 0.4995, 0.5118, 0.4995, 0.5158, 0.5005, 0.5377, 0.4931, 0.5434, 0.4943, 0.5513, 0.4961, 0.5611, 0.4984, 0.5666, 0.4997, 0.5734, 0.5016, 0.5762, 0.5027, 0.5771, 0.5037, 0.5772, 0.5048, 0.5746, 0.5053, 0.5706, 0.5054, 0.5635, 0.5053, 0.5581, 0.5052, 0.5522, 0.5048, 0.5454, 0.5041, 0.5373, 0.503, 0.5307, 0.5021, 0.5263, 0.5014, 0.522, 0.5005, 0.5179, 0.4995, 0.5141, 0.4985, 0.5124, 0.4979, 0.5123, 0.4977, 0.5123, 0.4967, 0.5123, 0.4957, 0.5125, 0.4948, 0.5132, 0.494, 0.5166, 0.4928, 0.5207, 0.4918, 0.5237, 0.4915, 0.5259, 0.4914, 0.5328, 0.4923, 0.5301, 0.49, 0.5354, 0.4911, 0.5354, 0.4911, 0.5301, 0.49, 0.5214, 0.5017, 0.5158, 0.5005, 0.5158, 0.5005, 0.5214, 0.5017, 0.523, 0.4886, 0.5301, 0.49, 0.5301, 0.49, 0.523, 0.4886, 0.5268, 0.5026, 0.5214, 0.5017, 0.5214, 0.5017, 0.5268, 0.5026, 0.5197, 0.4884, 0.523, 0.4886, 0.523, 0.4886, 0.5197, 0.4884, 0.5362, 0.504, 0.5268, 0.5026, 0.5268, 0.5026, 0.5362, 0.504, 0.5153, 0.4894, 0.5197, 0.4884, 0.5197, 0.4884, 0.5153, 0.4894, 0.5458, 0.5054, 0.5362, 0.504, 0.5362, 0.504, 0.5458, 0.5054, 0.5101, 0.4912, 0.5153, 0.4894, 0.5153, 0.4894, 0.5101, 0.4912, 0.555, 0.5064, 0.5458, 0.5054, 0.5458, 0.5054, 0.555, 0.5064, 0.5067, 0.4933, 0.5101, 0.4912, 0.5101, 0.4912, 0.5067, 0.4933, 0.5629, 0.5068, 0.555, 0.5064, 0.555, 0.5064, 0.5629, 0.5068, 0.506, 0.4946, 0.5067, 0.4933, 0.5067, 0.4933, 0.506, 0.4946, 0.5876, 0.5045, 0.5885, 0.5054, 0.5885, 0.5054, 0.5876, 0.5045, 0.5701, 0.507, 0.5629, 0.5068, 0.5629, 0.5068, 0.5701, 0.507, 0.5056, 0.4955, 0.506, 0.4946, 0.506, 0.4946, 0.5056, 0.4955, 0.5837, 0.503, 0.5876, 0.5045, 0.5876, 0.5045, 0.5806, 0.5016, 0.5782, 0.5071, 0.5701, 0.507, 0.5701, 0.507, 0.5782, 0.5071, 0.5055, 0.4963, 0.5056, 0.4955, 0.5056, 0.4955, 0.5055, 0.4963, 0.5737, 0.5003, 0.5837, 0.503, 0.5806, 0.5016, 0.5737, 0.5003, 0.585, 0.5071, 0.5782, 0.5071, 0.5782, 0.5071, 0.585, 0.5071, 0.5055, 0.4971, 0.5055, 0.4963, 0.5055, 0.4963, 0.5055, 0.4971, 0.565, 0.4981, 0.5737, 0.5003, 0.5737, 0.5003, 0.565, 0.4981, 0.5884, 0.5065, 0.585, 0.5071, 0.585, 0.5071, 0.5884, 0.5065, 0.5055, 0.4977, 0.5055, 0.4971, 0.5055, 0.4971, 0.5055, 0.4977, 0.553, 0.4951, 0.565, 0.4981, 0.565, 0.4981, 0.553, 0.4951, 0.5885, 0.5054, 0.5884, 0.5065, 0.5884, 0.5065, 0.5885, 0.5054, 0.508, 0.4986, 0.5055, 0.4977, 0.5055, 0.4977, 0.508, 0.4986, 0.5432, 0.4928, 0.553, 0.4951, 0.553, 0.4951, 0.5432, 0.4928, 0.5118, 0.4995, 0.508, 0.4986, 0.508, 0.4986, 0.5118, 0.4995, 0.5354, 0.4911, 0.5432, 0.4928, 0.5432, 0.4928, 0.5354, 0.4911, 0.5354, 0.4911, 0.5432, 0.4928, 0.5432, 0.4928, 0.5354, 0.4911, 0.5118, 0.4995, 0.508, 0.4986, 0.508, 0.4986, 0.5118, 0.4995, 0.5432, 0.4928, 0.553, 0.4951, 0.553, 0.4951, 0.5432, 0.4928, 0.508, 0.4986, 0.5055, 0.4977, 0.5055, 0.4977, 0.508, 0.4986, 0.5885, 0.5054, 0.5884, 0.5065, 0.5884, 0.5065, 0.5885, 0.5054, 0.553, 0.4951, 0.565, 0.4981, 0.565, 0.4981, 0.553, 0.4951, 0.5055, 0.4977, 0.5055, 0.4971, 0.5055, 0.4971, 0.5055, 0.4977, 0.5884, 0.5065, 0.585, 0.5071, 0.585, 0.5071, 0.5884, 0.5065, 0.565, 0.4981, 0.5737, 0.5003, 0.5737, 0.5003, 0.565, 0.4981, 0.5055, 0.4971, 0.5055, 0.4963, 0.5055, 0.4963, 0.5055, 0.4971, 0.585, 0.5071, 0.5782, 0.5071, 0.5782, 0.5071, 0.585, 0.5071, 0.5737, 0.5003, 0.5837, 0.503, 0.5837, 0.503, 0.5737, 0.5003, 0.5055, 0.4963, 0.5056, 0.4955, 0.5056, 0.4955, 0.5055, 0.4963, 0.5782, 0.5071, 0.5701, 0.507, 0.5701, 0.507, 0.5782, 0.5071, 0.5837, 0.503, 0.5876, 0.5045, 0.5876, 0.5045, 0.5837, 0.503, 0.5056, 0.4955, 0.506, 0.4946, 0.506, 0.4946, 0.5056, 0.4955, 0.5701, 0.507, 0.5629, 0.5068, 0.5629, 0.5068, 0.5701, 0.507, 0.5876, 0.5045, 0.5885, 0.5054, 0.5885, 0.5054, 0.5876, 0.5045, 0.506, 0.4946, 0.5067, 0.4933, 0.5067, 0.4933, 0.506, 0.4946, 0.5629, 0.5068, 0.555, 0.5064, 0.555, 0.5064, 0.5629, 0.5068, 0.5067, 0.4933, 0.5101, 0.4912, 0.5101, 0.4912, 0.5067, 0.4933, 0.555, 0.5064, 0.5458, 0.5054, 0.5458, 0.5054, 0.555, 0.5064, 0.5101, 0.4912, 0.5153, 0.4894, 0.5153, 0.4894, 0.5101, 0.4912, 0.5458, 0.5054, 0.5362, 0.504, 0.5362, 0.504, 0.5458, 0.5054, 0.5153, 0.4894, 0.5197, 0.4884, 0.5197, 0.4884, 0.5153, 0.4894, 0.5362, 0.504, 0.5268, 0.5026, 0.5268, 0.5026, 0.5362, 0.504, 0.5197, 0.4884, 0.523, 0.4886, 0.523, 0.4886, 0.5197, 0.4884, 0.5268, 0.5026, 0.5214, 0.5017, 0.5214, 0.5017, 0.5268, 0.5026, 0.523, 0.4886, 0.5301, 0.49, 0.5301, 0.49, 0.523, 0.4886, 0.5214, 0.5017, 0.5158, 0.5005, 0.5158, 0.5005, 0.5214, 0.5017, 0.5301, 0.49, 0.5354, 0.4911, 0.5354, 0.4911, 0.5301, 0.49, 0.5158, 0.5005, 0.5118, 0.4995, 0.5118, 0.4995, 0.5158, 0.5005, 0.4446, 0.4752, 0.5194, 0.4881, 0.5071, 0.49, 0.4991, 0.4945, 0.4946, 0.4967, 0.4868, 0.4991, 0.4811, 0.5, 0.375, 0.5, 0.5771, 0.5037, 0.5762, 0.5027, 0.5876, 0.5045, 0.5885, 0.5054, 0.5762, 0.5027, 0.5734, 0.5016, 0.5806, 0.5016, 0.5876, 0.5045, 0.5734, 0.5016, 0.5666, 0.4997, 0.5737, 0.5003, 0.5806, 0.5016, 0.5666, 0.4997, 0.5611, 0.4984, 0.565, 0.4981, 0.5737, 0.5003, 0.5611, 0.4984, 0.5513, 0.4961, 0.553, 0.4951, 0.565, 0.4981, 0.5513, 0.4961, 0.5434, 0.4943, 0.5432, 0.4928, 0.553, 0.4951, 0.5434, 0.4943, 0.5377, 0.4931, 0.5354, 0.4911, 0.5432, 0.4928, 0.5377, 0.4931, 0.5328, 0.4923, 0.5301, 0.49, 0.5354, 0.4911, 0.5328, 0.4923, 0.5259, 0.4914, 0.523, 0.4886, 0.5301, 0.49, 0.5259, 0.4914, 0.5237, 0.4915, 0.5197, 0.4884, 0.523, 0.4886, 0.5237, 0.4915, 0.5207, 0.4918, 0.5153, 0.4894, 0.5197, 0.4884, 0.5207, 0.4918, 0.5166, 0.4928, 0.5101, 0.4912, 0.5153, 0.4894, 0.5166, 0.4928, 0.5132, 0.494, 0.5067, 0.4933, 0.5101, 0.4912, 0.5132, 0.494, 0.5125, 0.4948, 0.506, 0.4946, 0.5067, 0.4933, 0.5125, 0.4948, 0.5123, 0.4957, 0.5056, 0.4955, 0.506, 0.4946, 0.5123, 0.4957, 0.5123, 0.4967, 0.5055, 0.4963, 0.5056, 0.4955, 0.5123, 0.4967, 0.5123, 0.4977, 0.5055, 0.4971, 0.5055, 0.4963, 0.5123, 0.4977, 0.5124, 0.4979, 0.5055, 0.4977, 0.5055, 0.4971, 0.5124, 0.4979, 0.5141, 0.4985, 0.508, 0.4986, 0.5055, 0.4977, 0.5141, 0.4985, 0.5179, 0.4995, 0.5118, 0.4995, 0.508, 0.4986, 0.5179, 0.4995, 0.522, 0.5005, 0.5158, 0.5005, 0.5118, 0.4995, 0.522, 0.5005, 0.5263, 0.5014, 0.5214, 0.5017, 0.5158, 0.5005, 0.5263, 0.5014, 0.5307, 0.5021, 0.5268, 0.5026, 0.5214, 0.5017, 0.5307, 0.5021, 0.5373, 0.503, 0.5362, 0.504, 0.5268, 0.5026, 0.5373, 0.503, 0.5454, 0.5041, 0.5458, 0.5054, 0.5362, 0.504, 0.5454, 0.5041, 0.5522, 0.5048, 0.555, 0.5064, 0.5458, 0.5054, 0.5522, 0.5048, 0.5581, 0.5052, 0.5629, 0.5068, 0.555, 0.5064, 0.5581, 0.5052, 0.5635, 0.5053, 0.5701, 0.507, 0.5629, 0.5068, 0.5635, 0.5053, 0.5706, 0.5054, 0.5782, 0.5071, 0.5701, 0.507, 0.5706, 0.5054, 0.5746, 0.5053, 0.585, 0.5071, 0.5782, 0.5071, 0.5746, 0.5053, 0.5772, 0.5048, 0.5884, 0.5065, 0.585, 0.5071, 0.5772, 0.5048, 0.5771, 0.5037, 0.5885, 0.5054, 0.5884, 0.5065, 0.375, 0.3315, 0.4101, 0.3316, 0.417, 0.3314, 0.4176, 0.3325, 0.4178, 0.3421, 0.4189, 0.3963, 0.4179, 0.4027, 0.4393, 0.4102, 0.4863, 0.4124, 0.5464, 0.413, 0.5893, 0.4125, 0.625, 0.4112, 0.625, 0.4153, 0.625, 0.431, 0.4592, 0.4305, 0.375, 0.43, 0.0, 0.0, 0.0, 0.0, 0.0, 0.0, 0.0, 0.0, 0.0, 0.0, 0.0, 0.0, 0.0, 0.0, 0.0, 0.0, 0.0, 0.0, 0.0, 0.0, 0.0, 0.0, 0.0, 0.0, 0.0, 0.0, 0.0, 0.0, 0.0, 0.0, 0.0, 0.0, 0.0, 0.0, 0.0, 0.0, 0.0, 0.0, 0.0, 0.0, 0.0, 0.0, 0.0, 0.0, 0.0, 0.0, 0.0, 0.0, 0.0, 0.0, 0.0, 0.0, 0.0, 0.0, 0.0, 0.0, 0.0, 0.0, 0.0, 0.0, 0.0, 0.0, 0.0, 0.0, 0.0, 0.0, 0.0, 0.0, 0.0, 0.0, 0.0, 0.0, 0.0, 0.0, 0.0, 0.0, 0.0, 0.0, 0.0, 0.0, 0.0, 0.0, 0.0, 0.0, 0.0, 0.0, 0.0, 0.0, 0.0, 0.0, 0.0, 0.0, 0.0, 0.0, 0.0, 0.0, 0.0, 0.0, 0.0, 0.0, 0.0, 0.0, 0.0, 0.0, 0.0, 0.0, 0.0, 0.0, 0.0, 0.0, 0.0, 0.0, 0.0, 0.0, 0.0, 0.0, 0.0, 0.0, 0.0, 0.0, 0.0, 0.0, 0.0, 0.0, 0.0, 0.0, 0.0, 0.0, 0.0, 0.0, 0.0, 0.0, 0.0, 0.0, 0.0, 0.0, 0.0, 0.0, 0.0, 0.0, 0.0, 0.0, 0.0, 0.0, 0.0, 0.0, 0.0, 0.0, 0.0, 0.0, 0.0, 0.0, 0.0, 0.0, 0.0, 0.0, 0.0, 0.0, 0.0, 0.0, 0.0, 0.0, 0.4953, 0.4737, 0.4826, 0.474, 0.4826, 0.474, 0.4953, 0.4737, 0.4826, 0.474, 0.4699, 0.4744, 0.4699, 0.4744, 0.4826, 0.474, 0.5979, 0.4515, 0.5861, 0.4597, 0.5861, 0.4597, 0.5979, 0.4515, 0.5065, 0.4327, 0.5674, 0.4402, 0.5674, 0.4402, 0.5065, 0.4327, 0.5861, 0.4597, 0.5755, 0.4651, 0.5755, 0.4651, 0.5861, 0.4597, 0.5674, 0.4402, 0.5835, 0.4464, 0.5835, 0.4464, 0.5674, 0.4402, 0.375, 0.43, 0.4592, 0.4305, 0.4592, 0.4305, 0.375, 0.43, 0.5755, 0.4651, 0.5411, 0.4695, 0.5411, 0.4695, 0.5755, 0.4651, 0.5835, 0.4464, 0.5979, 0.4515, 0.5979, 0.4515, 0.5835, 0.4464, 0.4592, 0.4305, 0.5065, 0.4327, 0.5065, 0.4327, 0.4592, 0.4305, 0.5411, 0.4695, 0.4953, 0.4737, 0.4953, 0.4737, 0.5411, 0.4695, 0.375, 0.43, 0.4592, 0.4305, 0.5065, 0.4327, 0.5674, 0.4402, 0.5835, 0.4464, 0.5979, 0.4515, 0.5861, 0.4597, 0.5755, 0.4651, 0.5411, 0.4695, 0.4953, 0.4737, 0.4826, 0.474, 0.4699, 0.4744])
me_cube_001.materials.append(mat_material_005)
me_cube_001.materials.append(mat_material_001)
me_cube_001.materials.append(mat_material)
me_cube_001.materials.append(mat_material_003)
me_cube_001.materials.append(mat_material_004)
me_cube_001.update()
me_plane = bpy.data.meshes.new('Plane')
me_plane.from_pydata([(-6.269, 0.01165, -0.2926), (-4.025, 0.01165, -0.4828), (-6.251, 1.567, -0.4868), (-6.252, 1.345, -0.4743), (-6.253, 1.123, -0.4654), (-6.255, 0.9005, -0.4411), (-6.258, 0.6783, -0.4101), (-6.262, 0.4561, -0.3956), (-6.265, 0.2339, -0.369), (-5.974, 0.01165, -0.3269), (-5.749, 0.01165, -0.3513), (-5.502, 0.01165, -0.3778), (-5.234, 0.01165, -0.4089), (-4.987, 0.01165, -0.4328), (-4.74, 0.01165, -0.474), (-4.493, 0.01165, -0.4818), (-4.246, 0.01165, -0.4833), (-4.03, 0.2339, -0.5057), (-4.013, 0.4561, -0.5411), (-3.989, 0.6783, -0.5739), (-3.986, 0.9005, -0.605), (-3.984, 1.123, -0.6293), (-3.982, 1.345, -0.645), (-4.003, 1.567, -0.6621), (-5.97, 0.2339, -0.379), (-5.967, 0.4561, -0.4082), (-5.963, 0.6783, -0.4444), (-5.961, 0.9005, -0.4754), (-5.958, 1.123, -0.4997), (-5.957, 1.345, -0.5155), (-5.956, 1.567, -0.5211), (-5.745, 0.2339, -0.3945), (-5.742, 0.4561, -0.4237), (-5.738, 0.6783, -0.46), (-5.735, 0.9005, -0.491), (-5.733, 1.123, -0.5152), (-5.732, 1.345, -0.531), (-5.731, 1.567, -0.5366), (-5.498, 0.2339, -0.4194), (-5.495, 0.4561, -0.4591), (-5.491, 0.6783, -0.4953), (-5.489, 0.9005, -0.5264), (-5.486, 1.123, -0.5506), (-5.485, 1.345, -0.5664), (-5.484, 1.567, -0.572), (-5.23, 0.2339, -0.4505), (-5.226, 0.4561, -0.4902), (-5.223, 0.6783, -0.5264), (-5.22, 0.9005, -0.5575), (-5.218, 1.123, -0.5817), (-5.216, 1.345, -0.5975), (-5.216, 1.567, -0.6031), (-4.983, 0.2339, -0.4744), (-4.979, 0.4561, -0.5141), (-4.976, 0.6783, -0.5503), (-4.973, 0.9005, -0.5814), (-4.971, 1.123, -0.6056), (-4.97, 1.345, -0.6214), (-4.969, 1.567, -0.627), (-4.736, 0.2339, -0.4948), (-4.733, 0.4561, -0.5345), (-4.729, 0.6783, -0.5707), (-4.726, 0.9005, -0.6018), (-4.724, 1.123, -0.626), (-4.723, 1.345, -0.6418), (-4.722, 1.567, -0.6474), (-4.489, 0.2339, -0.498), (-4.486, 0.4561, -0.5377), (-4.483, 0.6783, -0.5739), (-4.48, 0.9005, -0.605), (-4.477, 1.123, -0.6293), (-4.476, 1.345, -0.645), (-4.475, 1.567, -0.6507), (-4.243, 0.2339, -0.498), (-4.239, 0.4561, -0.5377), (-4.236, 0.6783, -0.5739), (-4.233, 0.9005, -0.605), (-4.231, 1.123, -0.6293), (-4.229, 1.345, -0.645), (-4.229, 1.567, -0.6507), (-6.255, 1.661, -0.4864), (-5.956, 1.718, -0.5211), (-5.731, 1.746, -0.5366), (-5.484, 1.749, -0.572), (-5.216, 1.767, -0.6031), (-4.969, 1.747, -0.627), (-4.722, 1.735, -0.6474), (-4.488, 1.714, -0.6518), (-4.245, 1.654, -0.6528)], [(8, 0), (16, 1), (2, 3), (3, 4), (4, 5), (5, 6), (6, 7), (7, 8), (0, 9), (9, 10), (10, 11), (11, 12), (12, 13), (13, 14), (14, 15), (15, 16), (1, 17), (17, 18), (18, 19), (19, 20), (20, 21), (21, 22), (22, 23), (9, 24), (24, 25), (25, 26), (26, 27), (27, 28), (28, 29), (29, 30), (10, 31), (31, 32), (32, 33), (33, 34), (34, 35), (35, 36), (36, 37), (11, 38), (38, 39), (39, 40), (40, 41), (41, 42), (42, 43), (43, 44), (12, 45), (45, 46), (46, 47), (47, 48), (48, 49), (49, 50), (50, 51), (13, 52), (52, 53), (53, 54), (54, 55), (55, 56), (56, 57), (57, 58), (14, 59), (59, 60), (60, 61), (61, 62), (62, 63), (63, 64), (64, 65), (15, 66), (66, 67), (67, 68), (68, 69), (69, 70), (70, 71), (71, 72), (16, 73), (73, 74), (74, 75), (75, 76), (76, 77), (77, 78), (78, 79), (24, 8), (25, 7), (26, 6), (27, 5), (28, 4), (29, 3), (30, 2), (31, 24), (32, 25), (33, 26), (34, 27), (35, 28), (36, 29), (37, 30), (38, 31), (39, 32), (40, 33), (41, 34), (42, 35), (43, 36), (44, 37), (45, 38), (46, 39), (47, 40), (48, 41), (49, 42), (50, 43), (51, 44), (52, 45), (53, 46), (54, 47), (55, 48), (56, 49), (57, 50), (58, 51), (59, 52), (60, 53), (61, 54), (62, 55), (63, 56), (64, 57), (65, 58), (66, 59), (67, 60), (68, 61), (69, 62), (70, 63), (71, 64), (72, 65), (73, 66), (74, 67), (75, 68), (76, 69), (77, 70), (78, 71), (79, 72), (17, 73), (18, 74), (19, 75), (20, 76), (21, 77), (22, 78), (23, 79), (2, 80), (30, 81), (37, 82), (44, 83), (51, 84), (58, 85), (65, 86), (72, 87), (79, 88)], [])
_uv = me_plane.uv_layers.new(name='UVMap')
_uv.uv.foreach_set('vector', [])
me_plane.update()
me_cube_002 = bpy.data.meshes.new('Cube.002')
me_cube_002.from_pydata([(-1.734, -0.9446, 0.8845), (-1.647, -0.9446, 0.9276), (-1.553, -0.9446, 0.9541), (-1.456, -0.9446, 0.9631), (-1.81, -0.9446, 0.8266), (-1.872, -0.9446, 0.7559), (-1.919, -0.9446, 0.6753), (-1.947, -0.9446, 0.5879), (-1.957, -0.9446, 0.4969), (-1.947, -0.9446, 0.406), (-1.919, -0.9446, 0.3186), (-1.872, -0.9446, 0.238), (-1.81, -0.9446, 0.1673), (-1.734, -0.9446, 0.1093), (-1.647, -0.9446, 0.06627), (-1.553, -0.9446, 0.03974), (-1.456, -0.9446, 0.03079), (-1.358, -0.9446, 0.03974), (-1.264, -0.9446, 0.06627), (-1.177, -0.9446, 0.1093), (-1.101, -0.9446, 0.1673), (-1.039, -0.9446, 0.238), (-0.9926, -0.9446, 0.3186), (-0.9641, -0.9446, 0.406), (-0.9544, -0.9446, 0.4969), (-0.9641, -0.9446, 0.5879), (-0.9926, -0.9446, 0.6753), (-1.039, -0.9446, 0.7559), (-1.101, -0.9446, 0.8266), (-1.177, -0.9446, 0.8845), (-1.264, -0.9446, 0.9276), (-1.358, -0.9446, 0.9541), (-1.919, -1.289, 0.6753), (-1.872, -1.289, 0.7559), (-1.81, -1.289, 0.8266), (-1.647, -1.289, 0.9276), (-1.553, -1.289, 0.9541), (-1.456, -1.289, 0.9631), (-1.734, -1.289, 0.8845), (-1.947, -1.289, 0.5879), (-1.957, -1.289, 0.4969), (-1.947, -1.289, 0.406), (-1.919, -1.289, 0.3186), (-1.872, -1.289, 0.238), (-1.81, -1.289, 0.1673), (-1.734, -1.289, 0.1093), (-1.647, -1.289, 0.06627), (-1.553, -1.289, 0.03974), (-1.456, -1.289, 0.03079), (-1.358, -1.289, 0.03974), (-1.264, -1.289, 0.06627), (-1.177, -1.289, 0.1093), (-1.101, -1.289, 0.1673), (-1.039, -1.289, 0.238), (-0.9926, -1.289, 0.3186), (-0.9641, -1.289, 0.406), (-0.9544, -1.289, 0.4969), (-0.9641, -1.289, 0.5879), (-0.9926, -1.289, 0.6753), (-1.039, -1.289, 0.7559), (-1.101, -1.289, 0.8266), (-1.177, -1.289, 0.8845), (-1.264, -1.289, 0.9276), (-1.358, -1.289, 0.9541), (-1.947, -0.9803, 0.5947), (-1.947, -1.254, 0.5947), (-1.919, -1.254, 0.6887), (-1.919, -0.9803, 0.6887), (-1.039, -0.9803, 0.2185), (-1.039, -1.254, 0.2185), (-1.101, -1.254, 0.1426), (-1.101, -0.9803, 0.1426), (-1.957, -0.9803, 0.4969), (-1.957, -1.254, 0.4969), (-1.81, -0.9803, 0.8513), (-1.81, -1.254, 0.8513), (-1.734, -1.254, 0.9136), (-1.734, -0.9803, 0.9136), (-0.9926, -0.9803, 0.3052), (-0.9926, -1.254, 0.3052), (-1.647, -0.9803, 0.9599), (-1.647, -1.254, 0.9599), (-1.553, -1.254, 0.9885), (-1.553, -0.9803, 0.9885), (-1.947, -0.9803, 0.3992), (-1.947, -1.254, 0.3992), (-0.9641, -0.9803, 0.3992), (-0.9641, -1.254, 0.3992), (-1.919, -0.9803, 0.3052), (-1.919, -1.254, 0.3052), (-0.9544, -0.9803, 0.4969), (-0.9544, -1.254, 0.4969), (-1.872, -0.9803, 0.2185), (-1.872, -1.254, 0.2185), (-0.9641, -0.9803, 0.5947), (-0.9641, -1.254, 0.5947), (-1.81, -0.9803, 0.1426), (-1.81, -1.254, 0.1426), (-1.456, -1.254, 0.9981), (-1.456, -0.9803, 0.9981), (-1.872, -1.254, 0.7754), (-1.872, -0.9803, 0.7754), (-0.9926, -0.9803, 0.6887), (-0.9926, -1.254, 0.6887), (-1.734, -0.9803, 0.08026), (-1.734, -1.254, 0.08026), (-1.039, -0.9803, 0.7754), (-1.039, -1.254, 0.7754), (-1.647, -0.9803, 0.03395), (-1.647, -1.254, 0.03395), (-1.101, -0.9803, 0.8513), (-1.101, -1.254, 0.8513), (-1.553, -0.9803, 0.005437), (-1.553, -1.254, 0.005437), (-1.177, -0.9803, 0.9136), (-1.177, -1.254, 0.9136), (-1.456, -0.9803, -0.004192), (-1.456, -1.254, -0.004192), (-1.264, -0.9803, 0.9599), (-1.264, -1.254, 0.9599), (-1.358, -0.9803, 0.005437), (-1.358, -1.254, 0.005437), (-1.358, -0.9803, 0.9885), (-1.358, -1.254, 0.9885), (-1.264, -0.9803, 0.03395), (-1.264, -1.254, 0.03395), (-1.177, -0.9803, 0.08026), (-1.177, -1.254, 0.08026)], [], [(6, 5, 4, 0, 1, 2, 3, 31, 30, 29, 28, 27, 26, 25, 24, 23, 22, 21, 20, 19, 18, 17, 16, 15, 14, 13, 12, 11, 10, 9, 8, 7), (32, 39, 40, 41, 42, 43, 44, 45, 46, 47, 48, 49, 50, 51, 52, 53, 54, 55, 56, 57, 58, 59, 60, 61, 62, 63, 37, 36, 35, 38, 34, 33), (66, 65, 39, 32), (70, 69, 53, 52), (65, 73, 40, 39), (76, 75, 34, 38), (69, 79, 54, 53), (82, 81, 35, 36), (73, 85, 41, 40), (81, 76, 38, 35), (79, 87, 55, 54), (85, 89, 42, 41), (87, 91, 56, 55), (89, 93, 43, 42), (91, 95, 57, 56), (93, 97, 44, 43), (98, 82, 36, 37), (100, 66, 32, 33), (95, 103, 58, 57), (97, 105, 45, 44), (103, 107, 59, 58), (105, 109, 46, 45), (107, 111, 60, 59), (109, 113, 47, 46), (111, 115, 61, 60), (113, 117, 48, 47), (115, 119, 62, 61), (117, 121, 49, 48), (119, 123, 63, 62), (121, 125, 50, 49), (123, 98, 37, 63), (125, 127, 51, 50), (75, 100, 33, 34), (127, 70, 52, 51), (19, 20, 71, 126), (126, 71, 70, 127), (4, 5, 101, 74), (74, 101, 100, 75), (18, 19, 126, 124), (124, 126, 127, 125), (31, 3, 99, 122), (122, 99, 98, 123), (17, 18, 124, 120), (120, 124, 125, 121), (30, 31, 122, 118), (118, 122, 123, 119), (16, 17, 120, 116), (116, 120, 121, 117), (29, 30, 118, 114), (114, 118, 119, 115), (15, 16, 116, 112), (112, 116, 117, 113), (28, 29, 114, 110), (110, 114, 115, 111), (14, 15, 112, 108), (108, 112, 113, 109), (27, 28, 110, 106), (106, 110, 111, 107), (13, 14, 108, 104), (104, 108, 109, 105), (26, 27, 106, 102), (102, 106, 107, 103), (12, 13, 104, 96), (96, 104, 105, 97), (25, 26, 102, 94), (94, 102, 103, 95), (5, 6, 67, 101), (101, 67, 66, 100), (3, 2, 83, 99), (99, 83, 82, 98), (11, 12, 96, 92), (92, 96, 97, 93), (24, 25, 94, 90), (90, 94, 95, 91), (10, 11, 92, 88), (88, 92, 93, 89), (23, 24, 90, 86), (86, 90, 91, 87), (9, 10, 88, 84), (84, 88, 89, 85), (22, 23, 86, 78), (78, 86, 87, 79), (1, 0, 77, 80), (80, 77, 76, 81), (8, 9, 84, 72), (72, 84, 85, 73), (2, 1, 80, 83), (83, 80, 81, 82), (21, 22, 78, 68), (68, 78, 79, 69), (0, 4, 74, 77), (77, 74, 75, 76), (7, 8, 72, 64), (64, 72, 73, 65), (20, 21, 68, 71), (71, 68, 69, 70), (6, 7, 64, 67), (67, 64, 65, 66)])
_uv = me_cube_002.uv_layers.new(name='UVMap')
_uv.uv.foreach_set('vector', [0.0, 0.0, 0.0, 0.0, 0.0, 0.0, 0.0, 0.0, 0.0, 0.0, 0.0, 0.0, 0.0, 0.0, 0.0, 0.0, 0.0, 0.0, 0.0, 0.0, 0.0, 0.0, 0.0, 0.0, 0.0, 0.0, 0.0, 0.0, 0.0, 0.0, 0.0, 0.0, 0.0, 0.0, 0.0, 0.0, 0.0, 0.0, 0.0, 0.0, 0.0, 0.0, 0.0, 0.0, 0.0, 0.0, 0.0, 0.0, 0.0, 0.0, 0.0, 0.0, 0.0, 0.0, 0.0, 0.0, 0.0, 0.0, 0.0, 0.0, 0.0, 0.0, 0.0, 0.0, 0.0, 0.0, 0.0, 0.0, 0.0, 0.0, 0.0, 0.0, 0.0, 0.0, 0.0, 0.0, 0.0, 0.0, 0.0, 0.0, 0.0, 0.0, 0.0, 0.0, 0.0, 0.0, 0.0, 0.0, 0.0, 0.0, 0.0, 0.0, 0.0, 0.0, 0.0, 0.0, 0.0, 0.0, 0.0, 0.0, 0.0, 0.0, 0.0, 0.0, 0.0, 0.0, 0.0, 0.0, 0.0, 0.0, 0.0, 0.0, 0.0, 0.0, 0.0, 0.0, 0.0, 0.0, 0.0, 0.0, 0.0, 0.0, 0.0, 0.0, 0.0, 0.0, 0.0, 0.0, 0.0, 0.0, 0.0, 0.0, 0.0, 0.0, 0.0, 0.0, 0.0, 0.0, 0.0, 0.0, 0.0, 0.0, 0.0, 0.0, 0.0, 0.0, 0.0, 0.0, 0.0, 0.0, 0.0, 0.0, 0.0, 0.0, 0.0, 0.0, 0.0, 0.0, 0.0, 0.0, 0.0, 0.0, 0.0, 0.0, 0.0, 0.0, 0.0, 0.0, 0.0, 0.0, 0.0, 0.0, 0.0, 0.0, 0.0, 0.0, 0.0, 0.0, 0.0, 0.0, 0.0, 0.0, 0.0, 0.0, 0.0, 0.0, 0.0, 0.0, 0.0, 0.0, 0.0, 0.0, 0.0, 0.0, 0.0, 0.0, 0.0, 0.0, 0.0, 0.0, 0.0, 0.0, 0.0, 0.0, 0.0, 0.0, 0.0, 0.0, 0.0, 0.0, 0.0, 0.0, 0.0, 0.0, 0.0, 0.0, 0.0, 0.0, 0.0, 0.0, 0.0, 0.0, 0.0, 0.0, 0.0, 0.0, 0.0, 0.0, 0.0, 0.0, 0.0, 0.0, 0.0, 0.0, 0.0, 0.0, 0.0, 0.0, 0.0, 0.0, 0.0, 0.0, 0.0, 0.0, 0.0, 0.0, 0.0, 0.0, 0.0, 0.0, 0.0, 0.0, 0.0, 0.0, 0.0, 0.0, 0.0, 0.0, 0.0, 0.0, 0.0, 0.0, 0.0, 0.0, 0.0, 0.0, 0.0, 0.0, 0.0, 0.0, 0.0, 0.0, 0.0, 0.0, 0.0, 0.0, 0.0, 0.0, 0.0, 0.0, 0.0, 0.0, 0.0, 0.0, 0.0, 0.0, 0.0, 0.0, 0.0, 0.0, 0.0, 0.0, 0.0, 0.0, 0.0, 0.0, 0.0, 0.0, 0.0, 0.0, 0.0, 0.0, 0.0, 0.0, 0.0, 0.0, 0.0, 0.0, 0.0, 0.0, 0.0, 0.0, 0.0, 0.0, 0.0, 0.0, 0.0, 0.0, 0.0, 0.0, 0.0, 0.0, 0.0, 0.0, 0.0, 0.0, 0.0, 0.0, 0.0, 0.0, 0.0, 0.0, 0.0, 0.0, 0.0, 0.0, 0.0, 0.0, 0.0, 0.0, 0.0, 0.0, 0.0, 0.0, 0.0, 0.0, 0.0, 0.0, 0.0, 0.0, 0.0, 0.0, 0.0, 0.0, 0.0, 0.0, 0.0, 0.0, 0.0, 0.0, 0.0, 0.0, 0.0, 0.0, 0.0, 0.0, 0.0, 0.0, 0.0, 0.0, 0.0, 0.0, 0.0, 0.0, 0.0, 0.0, 0.0, 0.0, 0.0, 0.0, 0.0, 0.0, 0.0, 0.0, 0.0, 0.0, 0.0, 0.0, 0.0, 0.0, 0.0, 0.0, 0.0, 0.0, 0.0, 0.0, 0.0, 0.0, 0.0, 0.0, 0.0, 0.0, 0.0, 0.0, 0.0, 0.0, 0.0, 0.0, 0.0, 0.0, 0.0, 0.0, 0.0, 0.0, 0.0, 0.0, 0.0, 0.0, 0.0, 0.0, 0.0, 0.0, 0.0, 0.0, 0.0, 0.0, 0.0, 0.0, 0.0, 0.0, 0.0, 0.0, 0.0, 0.0, 0.0, 0.0, 0.0, 0.0, 0.0, 0.0, 0.0, 0.0, 0.0, 0.0, 0.0, 0.0, 0.0, 0.0, 0.0, 0.0, 0.0, 0.0, 0.0, 0.0, 0.0, 0.0, 0.0, 0.0, 0.0, 0.0, 0.0, 0.0, 0.0, 0.0, 0.0, 0.0, 0.0, 0.0, 0.0, 0.0, 0.0, 0.0, 0.0, 0.0, 0.0, 0.0, 0.0, 0.0, 0.0, 0.0, 0.0, 0.0, 0.0, 0.0, 0.0, 0.0, 0.0, 0.0, 0.0, 0.0, 0.0, 0.0, 0.0, 0.0, 0.0, 0.0, 0.0, 0.0, 0.0, 0.0, 0.0, 0.0, 0.0, 0.0, 0.0, 0.0, 0.0, 0.0, 0.0, 0.0, 0.0, 0.0, 0.0, 0.0, 0.0, 0.0, 0.0, 0.0, 0.0, 0.0, 0.0, 0.0, 0.0, 0.0, 0.0, 0.0, 0.0, 0.0, 0.0, 0.0, 0.0, 0.0, 0.0, 0.0, 0.0, 0.0, 0.0, 0.0, 0.0, 0.0, 0.0, 0.0, 0.0, 0.0, 0.0, 0.0, 0.0, 0.0, 0.0, 0.0, 0.0, 0.0, 0.0, 0.0, 0.0, 0.0, 0.0, 0.0, 0.0, 0.0, 0.0, 0.0, 0.0, 0.0, 0.0, 0.0, 0.0, 0.0, 0.0, 0.0, 0.0, 0.0, 0.0, 0.0, 0.0, 0.0, 0.0, 0.0, 0.0, 0.0, 0.0, 0.0, 0.0, 0.0, 0.0, 0.0, 0.0, 0.0, 0.0, 0.0, 0.0, 0.0, 0.0, 0.0, 0.0, 0.0, 0.0, 0.0, 0.0, 0.0, 0.0, 0.0, 0.0, 0.0, 0.0, 0.0, 0.0, 0.0, 0.0, 0.0, 0.0, 0.0, 0.0, 0.0, 0.0, 0.0, 0.0, 0.0, 0.0, 0.0, 0.0, 0.0, 0.0, 0.0, 0.0, 0.0, 0.0, 0.0, 0.0, 0.0, 0.0, 0.0, 0.0, 0.0, 0.0, 0.0, 0.0, 0.0, 0.0, 0.0, 0.0, 0.0, 0.0, 0.0, 0.0, 0.0, 0.0, 0.0, 0.0, 0.0, 0.0, 0.0, 0.0, 0.0, 0.0, 0.0, 0.0, 0.0, 0.0, 0.0, 0.0, 0.0, 0.0, 0.0, 0.0, 0.0, 0.0, 0.0, 0.0, 0.0, 0.0, 0.0, 0.0, 0.0, 0.0, 0.0, 0.0, 0.0, 0.0, 0.0, 0.0, 0.0, 0.0, 0.0, 0.0, 0.0, 0.0, 0.0, 0.0, 0.0, 0.0, 0.0, 0.0, 0.0, 0.0, 0.0, 0.0, 0.0, 0.0, 0.0, 0.0, 0.0, 0.0, 0.0, 0.0, 0.0, 0.0, 0.0, 0.0, 0.0, 0.0, 0.0, 0.0, 0.0, 0.0, 0.0, 0.0, 0.0, 0.0, 0.0, 0.0, 0.0, 0.0, 0.0, 0.0, 0.0, 0.0, 0.0, 0.0, 0.0, 0.0, 0.0, 0.0, 0.0, 0.0, 0.0, 0.0, 0.0, 0.0, 0.0, 0.0, 0.0, 0.0, 0.0, 0.0, 0.0, 0.0, 0.0, 0.0, 0.0, 0.0, 0.0, 0.0, 0.0, 0.0, 0.0, 0.0, 0.0, 0.0, 0.0, 0.0, 0.0, 0.0, 0.0, 0.0, 0.0, 0.0, 0.0, 0.0, 0.0, 0.0, 0.0, 0.0, 0.0, 0.0, 0.0, 0.0, 0.0, 0.0, 0.0, 0.0, 0.0, 0.0, 0.0, 0.0, 0.0, 0.0, 0.0, 0.0, 0.0, 0.0, 0.0, 0.0, 0.0, 0.0, 0.0, 0.0, 0.0, 0.0, 0.0, 0.0, 0.0, 0.0, 0.0, 0.0, 0.0, 0.0, 0.0, 0.0, 0.0, 0.0, 0.0, 0.0, 0.0, 0.0, 0.0, 0.0, 0.0, 0.0, 0.0, 0.0, 0.0, 0.0, 0.0, 0.0, 0.0, 0.0, 0.0, 0.0, 0.0, 0.0, 0.0, 0.0, 0.0, 0.0, 0.0, 0.0, 0.0, 0.0, 0.0, 0.0, 0.0, 0.0, 0.0, 0.0, 0.0, 0.0, 0.0, 0.0, 0.0, 0.0, 0.0, 0.0, 0.0, 0.0, 0.0, 0.0, 0.0, 0.0, 0.0, 0.0, 0.0, 0.0, 0.0, 0.0, 0.0, 0.0, 0.0, 0.0, 0.0, 0.0, 0.0, 0.0, 0.0, 0.0, 0.0, 0.0, 0.0, 0.0, 0.0, 0.0, 0.0, 0.0, 0.0, 0.0, 0.0, 0.0, 0.0, 0.0, 0.0, 0.0, 0.0, 0.0, 0.0, 0.0, 0.0])
me_cube_002.materials.append(mat_material)
me_cube_002.materials.append(mat_material_001)
me_cube_002.update()

# ---- objects
ob_light = bpy.data.objects.new('Light', light_light)
ob_camera = bpy.data.objects.new('Camera', cam_camera)
ob_empty = bpy.data.objects.new('Empty', None)
ob_empty_001 = bpy.data.objects.new('Empty.001', None)
ob_empty_002 = bpy.data.objects.new('Empty.002', None)
ob_cube = bpy.data.objects.new('Cube', me_cube_001)
ob_empty_003 = bpy.data.objects.new('Empty.003', None)
ob_plane = bpy.data.objects.new('Plane', me_plane)
ob_ruota = bpy.data.objects.new('Ruota', me_cube_002)
ob_sun = bpy.data.objects.new('Sun', light_sun)

# ---- transforms, parenting, visibility, modifiers, constraints
ob_light.location = (4.076, 1.005, 5.904)
ob_light.rotation_euler = (0.6503, 0.05522, 1.866)
ob_light.lock_rotations_4d = False
ob_light.empty_display_type = 'ARROWS'
ob_light.color = (0.0, 0.0, 0.0, 0.0)
ob_light.lineart.crease_threshold = 0.0
ob_camera.location = (7.359, -6.926, 4.958)
ob_camera.rotation_euler = (1.109, 0.0, 0.8149)
ob_camera.lock_rotations_4d = False
ob_camera.empty_display_type = 'ARROWS'
ob_camera.color = (0.0, 0.0, 0.0, 0.0)
ob_camera.display_type = 'WIRE'
ob_camera.lineart.crease_threshold = 0.0
ob_empty.location = (-0.7669, 0.6849, 0.0)
ob_empty.empty_display_type = 'IMAGE'
ob_empty.empty_display_size = 5.0
ob_empty.color = (1.0, 1.0, 1.0, 0.5)
ob_empty_001.location = (-0.7751, 5.96e-08, -0.4754)
ob_empty_001.rotation_euler = (1.571, -0.0, 0.0)
ob_empty_001.empty_display_type = 'IMAGE'
ob_empty_001.empty_display_size = 5.0
ob_empty_001.use_empty_image_alpha = True
ob_empty_001.color = (1.0, 1.0, 1.0, 0.5)
ob_empty_002.location = (-0.7853, -1.623, -0.4772)
ob_empty_002.rotation_euler = (1.571, -0.0, 1.571)
ob_empty_002.empty_display_type = 'IMAGE'
ob_empty_002.empty_display_size = 5.0
ob_empty_002.use_empty_image_alpha = True
ob_empty_002.color = (1.0, 1.0, 1.0, 0.5)
ob_cube.location = (0.0, 0.0, -1.519)
ob_cube.scale = (0.4647, 0.4647, 0.4647)
_m = ob_cube.modifiers.new('Mirror', 'MIRROR')
_m.use_axis = (False, True, False)
_m = ob_cube.modifiers.new('Smooth by Angle', 'NODES')
_m.node_group = ng_smooth_by_angle
_m.use_pin_to_last = True
_m.show_group_selector = False
ob_empty_003.location = (-2.207, -1.609, 1.153)
ob_empty_003.rotation_euler = (1.571, -0.0, 1.571)
ob_empty_003.empty_display_type = 'IMAGE'
ob_empty_003.empty_display_size = 5.0
ob_empty_003.use_empty_image_alpha = True
ob_empty_003.color = (1.0, 1.0, 1.0, 0.5)
ob_plane.location = (-1.49e-08, 1.49e-08, 0.0)
ob_plane.rotation_euler = (-0.0, 1.571, 0.0)
ob_plane.scale = (0.0754, 0.2383, 0.3141)
_m = ob_plane.modifiers.new('Skin', 'SKIN')
_m = ob_plane.modifiers.new('Mirror', 'MIRROR')
_m.use_axis = (False, True, False)
ob_ruota.location = (0.0, 1.863e-09, 0.0)
ob_ruota.scale = (0.4647, 0.4647, 0.4647)
_m = ob_ruota.modifiers.new('Mirror', 'MIRROR')
_m.use_axis = (False, True, False)
_m = ob_ruota.modifiers.new('Array', 'ARRAY')
_m.relative_offset_displace = (-3.85, 0.0, 0.0)
_m = ob_ruota.modifiers.new('Smooth by Angle', 'NODES')
_m.node_group = ng_smooth_by_angle
_m.use_pin_to_last = True
_m.show_group_selector = False
ob_sun.location = (0.9181, 0.0, 1.318)
ob_sun.rotation_euler = (0.0, 0.9278, 0.0)

# ---- collection membership
col_collection.objects.link(ob_light)
col_collection.objects.link(ob_camera)
col_collection.objects.link(ob_empty)
col_collection.objects.link(ob_empty_001)
col_collection.objects.link(ob_empty_002)
col_collection.objects.link(ob_cube)
col_collection.objects.link(ob_empty_003)
col_collection.objects.link(ob_plane)
col_collection.objects.link(ob_ruota)
col_collection.objects.link(ob_sun)

# ---- scene / render settings (as saved in the file)
scene.camera = ob_camera
scene.frame_start = 1; scene.frame_end = 250; scene.frame_set(100)
scene.render.engine = 'CYCLES'
bpy.context.view_layer.update()
